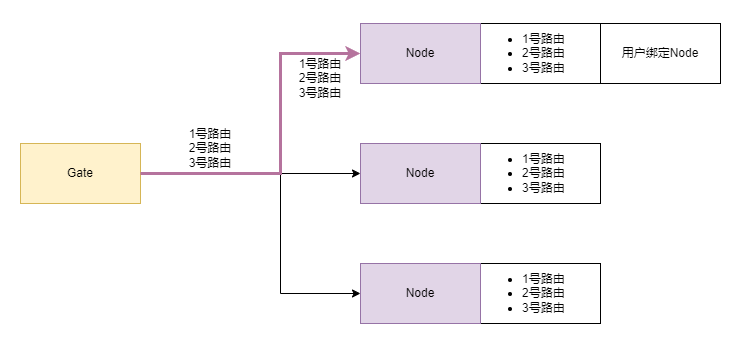

The diagram above was exported from draw.io. Its source (the exported page's mxGraphModel, read from the mxfile embedded in the PNG):
<mxGraphModel dx="1434" dy="836" grid="1" gridSize="10" guides="1" tooltips="1" connect="1" arrows="1" fold="1" page="1" pageScale="1" pageWidth="827" pageHeight="1169" math="0" shadow="0">
  <root>
    <mxCell id="0" />
    <mxCell id="1" parent="0" />
    <mxCell id="byIwEyeti7375KvARRYk-1" value="&lt;ul&gt;&lt;li&gt;1号路由&lt;/li&gt;&lt;li&gt;2号路由&lt;/li&gt;&lt;li&gt;3号路由&lt;/li&gt;&lt;/ul&gt;" style="rounded=0;whiteSpace=wrap;html=1;align=left;" vertex="1" parent="1">
      <mxGeometry x="560" y="460" width="120" height="60" as="geometry" />
    </mxCell>
    <mxCell id="byIwEyeti7375KvARRYk-2" value="&lt;ul&gt;&lt;li&gt;1号路由&lt;/li&gt;&lt;li&gt;2号路由&lt;/li&gt;&lt;li&gt;3号路由&lt;/li&gt;&lt;/ul&gt;" style="rounded=0;whiteSpace=wrap;html=1;align=left;" vertex="1" parent="1">
      <mxGeometry x="560" y="220" width="120" height="60" as="geometry" />
    </mxCell>
    <mxCell id="byIwEyeti7375KvARRYk-3" value="&lt;ul&gt;&lt;li&gt;1号路由&lt;/li&gt;&lt;li&gt;2号路由&lt;/li&gt;&lt;li&gt;3号路由&lt;/li&gt;&lt;/ul&gt;" style="rounded=0;whiteSpace=wrap;html=1;align=left;" vertex="1" parent="1">
      <mxGeometry x="560" y="340" width="120" height="60" as="geometry" />
    </mxCell>
    <mxCell id="byIwEyeti7375KvARRYk-4" style="edgeStyle=orthogonalEdgeStyle;rounded=0;orthogonalLoop=1;jettySize=auto;html=1;exitX=1;exitY=0.5;exitDx=0;exitDy=0;" edge="1" parent="1" source="byIwEyeti7375KvARRYk-11" target="byIwEyeti7375KvARRYk-7">
      <mxGeometry relative="1" as="geometry" />
    </mxCell>
    <mxCell id="byIwEyeti7375KvARRYk-5" style="edgeStyle=orthogonalEdgeStyle;rounded=0;orthogonalLoop=1;jettySize=auto;html=1;exitX=1;exitY=0.5;exitDx=0;exitDy=0;entryX=0;entryY=0.5;entryDx=0;entryDy=0;" edge="1" parent="1" source="byIwEyeti7375KvARRYk-11" target="byIwEyeti7375KvARRYk-8">
      <mxGeometry relative="1" as="geometry">
        <Array as="points">
          <mxPoint x="360" y="370" />
          <mxPoint x="360" y="490" />
        </Array>
      </mxGeometry>
    </mxCell>
    <mxCell id="byIwEyeti7375KvARRYk-6" value="Node" style="rounded=0;whiteSpace=wrap;html=1;fillColor=#e1d5e7;strokeColor=#9673a6;" vertex="1" parent="1">
      <mxGeometry x="440" y="220" width="120" height="60" as="geometry" />
    </mxCell>
    <mxCell id="byIwEyeti7375KvARRYk-7" value="Node" style="rounded=0;whiteSpace=wrap;html=1;fillColor=#e1d5e7;strokeColor=#9673a6;" vertex="1" parent="1">
      <mxGeometry x="440" y="340" width="120" height="60" as="geometry" />
    </mxCell>
    <mxCell id="byIwEyeti7375KvARRYk-8" value="Node" style="rounded=0;whiteSpace=wrap;html=1;fillColor=#e1d5e7;strokeColor=#9673a6;" vertex="1" parent="1">
      <mxGeometry x="440" y="460" width="120" height="60" as="geometry" />
    </mxCell>
    <mxCell id="byIwEyeti7375KvARRYk-9" value="1号路由&lt;div&gt;2号路由&lt;/div&gt;&lt;div&gt;3号路由&lt;/div&gt;" style="text;html=1;align=center;verticalAlign=middle;whiteSpace=wrap;rounded=0;" vertex="1" parent="1">
      <mxGeometry x="260" y="320" width="60" height="50" as="geometry" />
    </mxCell>
    <mxCell id="byIwEyeti7375KvARRYk-11" value="Gate" style="rounded=0;whiteSpace=wrap;html=1;fillColor=#fff2cc;strokeColor=#d6b656;" vertex="1" parent="1">
      <mxGeometry x="100" y="340" width="120" height="60" as="geometry" />
    </mxCell>
    <mxCell id="byIwEyeti7375KvARRYk-12" style="edgeStyle=orthogonalEdgeStyle;rounded=0;orthogonalLoop=1;jettySize=auto;html=1;exitX=1;exitY=0.5;exitDx=0;exitDy=0;entryX=0;entryY=0.5;entryDx=0;entryDy=0;strokeColor=#B5739D;strokeWidth=3;" edge="1" parent="1" source="byIwEyeti7375KvARRYk-11" target="byIwEyeti7375KvARRYk-6">
      <mxGeometry relative="1" as="geometry">
        <Array as="points">
          <mxPoint x="360" y="370" />
          <mxPoint x="360" y="250" />
        </Array>
      </mxGeometry>
    </mxCell>
    <mxCell id="byIwEyeti7375KvARRYk-15" value="用户绑定Node" style="rounded=0;whiteSpace=wrap;html=1;" vertex="1" parent="1">
      <mxGeometry x="680" y="220" width="120" height="60" as="geometry" />
    </mxCell>
    <mxCell id="byIwEyeti7375KvARRYk-17" value="1号路由&lt;div&gt;2号路由&lt;/div&gt;&lt;div&gt;3号路由&lt;/div&gt;" style="text;html=1;align=center;verticalAlign=middle;whiteSpace=wrap;rounded=0;" vertex="1" parent="1">
      <mxGeometry x="370" y="250" width="60" height="50" as="geometry" />
    </mxCell>
  </root>
</mxGraphModel>